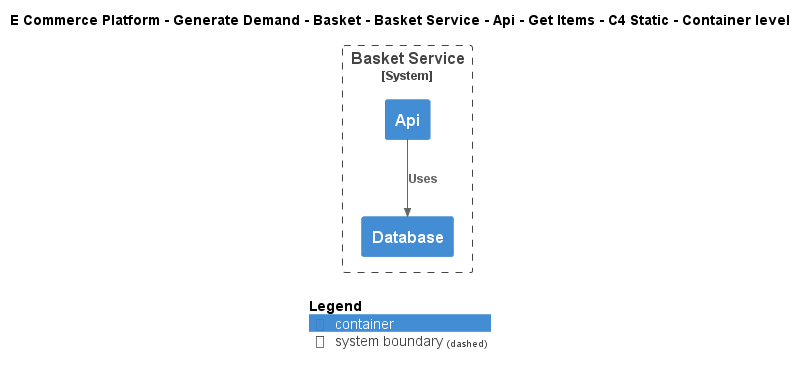

The diagram above was rendered by PlantUML. Its source (embedded in the PNG):
@startuml
!include ..\..\..\..\..\..\..\..\..\.c4s\C4_Container.puml

AddElementTag("c4interflow:lifecycle:new", $bgColor=green, $fontColor=#ffffff, $borderColor=green, $shadowing="False")
AddElementTag("c4interflow:lifecycle:changed", $bgColor=orange, $fontColor=#ffffff, $borderColor=orange, $shadowing="False")
AddElementTag("c4interflow:lifecycle:removed", $bgColor=red, $fontColor=#ffffff, $borderColor=red, $shadowing="False")

AddRelTag("c4interflow:lifecycle:new", $textColor=green, $lineColor=green)
AddRelTag("c4interflow:lifecycle:changed", $textColor=orange, $lineColor=orange)
AddRelTag("c4interflow:lifecycle:removed", $textColor=red, $lineColor=red)

SHOW_PERSON_PORTRAIT()
LAYOUT_TOP_DOWN()

skinparam linetype polyline

title E Commerce Platform - Generate Demand - Basket - Basket Service - Api - Get Items - C4 Static - Container level


System_Boundary(ECommercePlatform.GenerateDemand.Basket.SoftwareSystems.BasketService, "Basket Service") {
    Container(ECommercePlatform.GenerateDemand.Basket.SoftwareSystems.BasketService.Containers.Api, "Api", "", "")
    Container(ECommercePlatform.GenerateDemand.Basket.SoftwareSystems.BasketService.Containers.Database, "Database", "", "")
}

Rel(ECommercePlatform.GenerateDemand.Basket.SoftwareSystems.BasketService.Containers.Api, ECommercePlatform.GenerateDemand.Basket.SoftwareSystems.BasketService.Containers.Database, "Uses")


SHOW_LEGEND()
@enduml